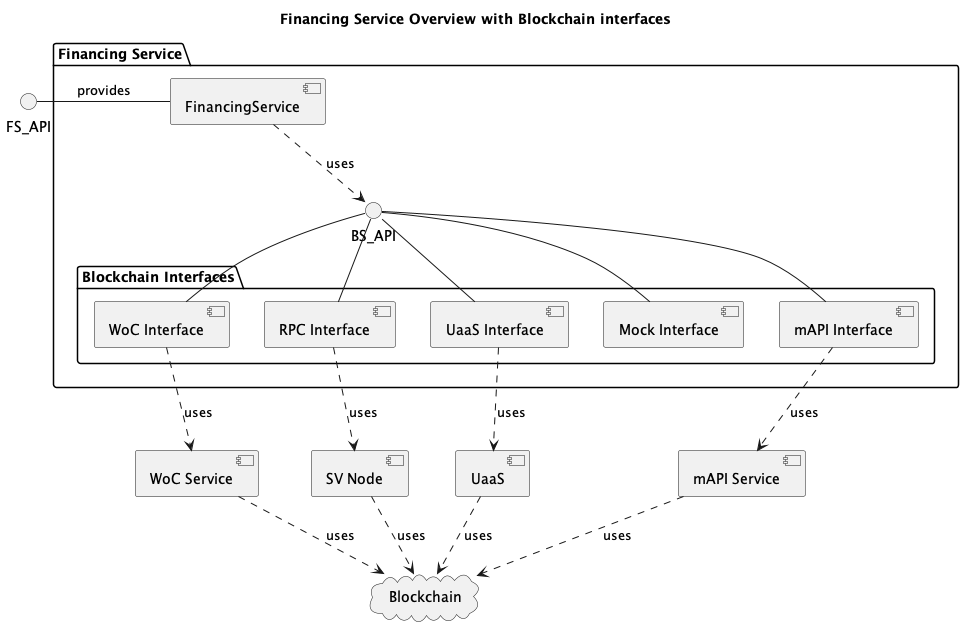

The diagram above was rendered by PlantUML. Its source (embedded in the PNG):
@startuml
title Financing Service Overview with Blockchain interfaces
top to bottom direction

() FS_API
package "Financing Service" {
    FS_API - [FinancingService] : provides
    () BS_API
    package "Blockchain Interfaces" {
        BS_API -down- [mAPI Interface]
        BS_API - [WoC Interface]
        BS_API - [RPC Interface]
        BS_API - [UaaS Interface]
        BS_API - [Mock Interface]
    }
}

cloud "Blockchain" {
}

[FinancingService] ..> BS_API : uses

[mAPI Interface] ..> [mAPI Service] : uses
[mAPI Service] ..> Blockchain : uses

[WoC Interface] ..> [WoC Service] : uses
[WoC Service] ..> Blockchain : uses

[RPC Interface] ..> [SV Node] : uses
[SV Node] ..> Blockchain : uses

[UaaS Interface] ..> [UaaS] : uses
[UaaS] ..> Blockchain : uses

@enduml